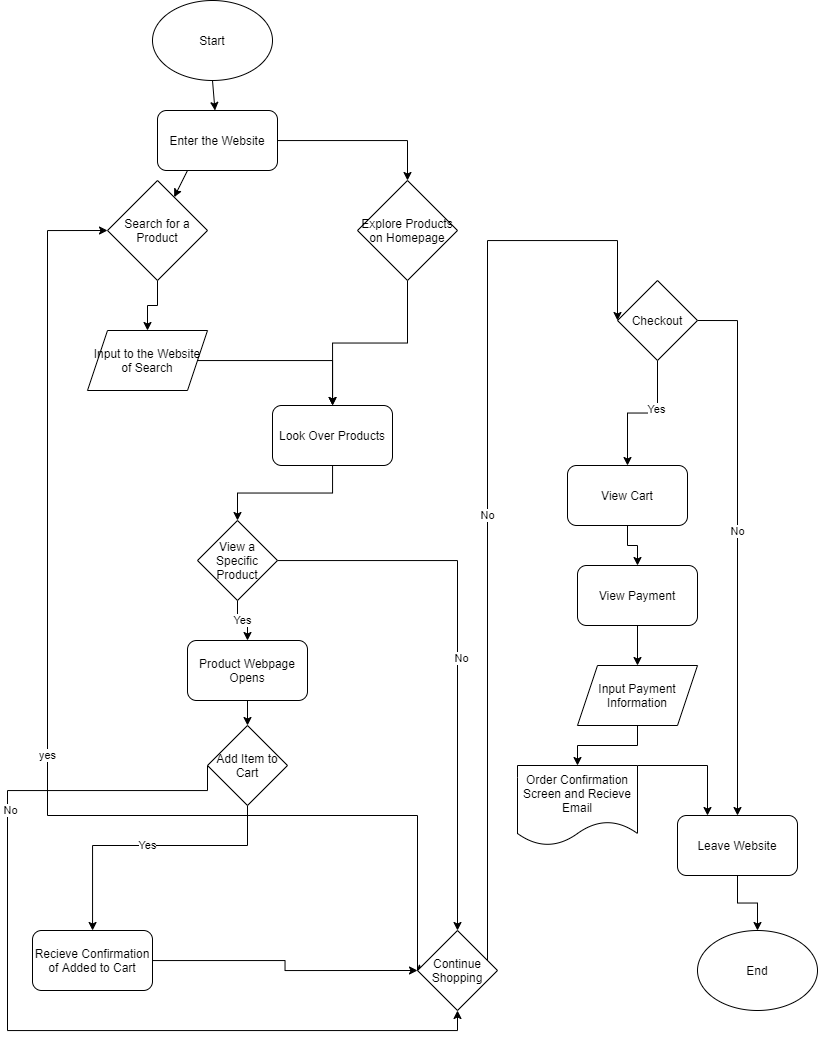

The diagram above was exported from draw.io. Its source (the exported page's mxGraphModel, read from the mxfile embedded in the PNG):
<mxGraphModel dx="842" dy="618" grid="1" gridSize="10" guides="1" tooltips="1" connect="1" arrows="1" fold="1" page="1" pageScale="1" pageWidth="850" pageHeight="1100" math="0" shadow="0">
  <root>
    <mxCell id="0" />
    <mxCell id="1" parent="0" />
    <mxCell id="2" value="Start" style="ellipse;whiteSpace=wrap;html=1;" vertex="1" parent="1">
      <mxGeometry x="185" y="35" width="120" height="80" as="geometry" />
    </mxCell>
    <mxCell id="5" value="" style="endArrow=classic;html=1;exitX=0.5;exitY=1;exitDx=0;exitDy=0;" edge="1" parent="1" source="2" target="6">
      <mxGeometry width="50" height="50" relative="1" as="geometry">
        <mxPoint x="280" y="175" as="sourcePoint" />
        <mxPoint x="280" y="185" as="targetPoint" />
      </mxGeometry>
    </mxCell>
    <mxCell id="54" style="edgeStyle=orthogonalEdgeStyle;rounded=0;orthogonalLoop=1;jettySize=auto;html=1;" edge="1" parent="1" source="6" target="11">
      <mxGeometry relative="1" as="geometry" />
    </mxCell>
    <mxCell id="6" value="Enter the Website" style="rounded=1;whiteSpace=wrap;html=1;" vertex="1" parent="1">
      <mxGeometry x="190" y="145" width="120" height="60" as="geometry" />
    </mxCell>
    <mxCell id="9" value="" style="endArrow=classic;html=1;exitX=0.25;exitY=1;exitDx=0;exitDy=0;" edge="1" parent="1" source="6" target="10">
      <mxGeometry width="50" height="50" relative="1" as="geometry">
        <mxPoint x="250" y="265" as="sourcePoint" />
        <mxPoint x="250" y="275" as="targetPoint" />
      </mxGeometry>
    </mxCell>
    <mxCell id="15" value="" style="edgeStyle=orthogonalEdgeStyle;rounded=0;orthogonalLoop=1;jettySize=auto;html=1;" edge="1" parent="1" source="10" target="12">
      <mxGeometry relative="1" as="geometry" />
    </mxCell>
    <mxCell id="10" value="Search for a Product" style="rhombus;whiteSpace=wrap;html=1;" vertex="1" parent="1">
      <mxGeometry x="140" y="215" width="100" height="100" as="geometry" />
    </mxCell>
    <mxCell id="18" style="edgeStyle=orthogonalEdgeStyle;rounded=0;orthogonalLoop=1;jettySize=auto;html=1;" edge="1" parent="1" source="11" target="16">
      <mxGeometry relative="1" as="geometry" />
    </mxCell>
    <mxCell id="11" value="Explore Products on Homepage" style="rhombus;whiteSpace=wrap;html=1;" vertex="1" parent="1">
      <mxGeometry x="390" y="215" width="100" height="100" as="geometry" />
    </mxCell>
    <mxCell id="17" value="" style="edgeStyle=orthogonalEdgeStyle;rounded=0;orthogonalLoop=1;jettySize=auto;html=1;" edge="1" parent="1" source="12" target="16">
      <mxGeometry relative="1" as="geometry" />
    </mxCell>
    <mxCell id="12" value="Input to the Website of Search" style="shape=parallelogram;perimeter=parallelogramPerimeter;whiteSpace=wrap;html=1;fixedSize=1;" vertex="1" parent="1">
      <mxGeometry x="120" y="365" width="120" height="60" as="geometry" />
    </mxCell>
    <mxCell id="20" value="" style="edgeStyle=orthogonalEdgeStyle;rounded=0;orthogonalLoop=1;jettySize=auto;html=1;" edge="1" parent="1" source="16" target="19">
      <mxGeometry relative="1" as="geometry" />
    </mxCell>
    <mxCell id="16" value="Look Over Products" style="rounded=1;whiteSpace=wrap;html=1;" vertex="1" parent="1">
      <mxGeometry x="305" y="440" width="120" height="60" as="geometry" />
    </mxCell>
    <mxCell id="22" value="" style="edgeStyle=orthogonalEdgeStyle;rounded=0;orthogonalLoop=1;jettySize=auto;html=1;" edge="1" parent="1" source="19" target="21">
      <mxGeometry relative="1" as="geometry" />
    </mxCell>
    <mxCell id="25" value="No" style="edgeLabel;html=1;align=center;verticalAlign=middle;resizable=0;points=[];" vertex="1" connectable="0" parent="22">
      <mxGeometry x="0.0083" y="3" relative="1" as="geometry">
        <mxPoint as="offset" />
      </mxGeometry>
    </mxCell>
    <mxCell id="24" value="Yes" style="edgeStyle=orthogonalEdgeStyle;rounded=0;orthogonalLoop=1;jettySize=auto;html=1;" edge="1" parent="1" source="19" target="23">
      <mxGeometry relative="1" as="geometry" />
    </mxCell>
    <mxCell id="19" value="View a Specific Product" style="rhombus;whiteSpace=wrap;html=1;" vertex="1" parent="1">
      <mxGeometry x="230" y="555" width="80" height="80" as="geometry" />
    </mxCell>
    <mxCell id="35" value="yes" style="edgeStyle=orthogonalEdgeStyle;rounded=0;orthogonalLoop=1;jettySize=auto;html=1;exitX=0;exitY=0.5;exitDx=0;exitDy=0;entryX=0;entryY=0.5;entryDx=0;entryDy=0;" edge="1" parent="1" source="21" target="10">
      <mxGeometry relative="1" as="geometry">
        <mxPoint x="410" y="1025" as="sourcePoint" />
        <mxPoint x="70" y="350" as="targetPoint" />
        <Array as="points">
          <mxPoint x="450" y="850" />
          <mxPoint x="80" y="850" />
          <mxPoint x="80" y="265" />
        </Array>
      </mxGeometry>
    </mxCell>
    <mxCell id="38" value="No" style="edgeStyle=orthogonalEdgeStyle;rounded=0;orthogonalLoop=1;jettySize=auto;html=1;entryX=0;entryY=0.5;entryDx=0;entryDy=0;" edge="1" parent="1" source="21" target="37">
      <mxGeometry relative="1" as="geometry">
        <Array as="points">
          <mxPoint x="520" y="1005" />
          <mxPoint x="520" y="275" />
        </Array>
      </mxGeometry>
    </mxCell>
    <mxCell id="57" style="edgeStyle=orthogonalEdgeStyle;rounded=0;orthogonalLoop=1;jettySize=auto;html=1;exitX=0;exitY=0.5;exitDx=0;exitDy=0;" edge="1" parent="1" source="21">
      <mxGeometry relative="1" as="geometry">
        <mxPoint x="449.47058823529414" y="1005.5294117647059" as="targetPoint" />
      </mxGeometry>
    </mxCell>
    <mxCell id="21" value="Continue Shopping" style="rhombus;whiteSpace=wrap;html=1;" vertex="1" parent="1">
      <mxGeometry x="450" y="965" width="80" height="80" as="geometry" />
    </mxCell>
    <mxCell id="27" value="" style="edgeStyle=orthogonalEdgeStyle;rounded=0;orthogonalLoop=1;jettySize=auto;html=1;" edge="1" parent="1" source="23" target="26">
      <mxGeometry relative="1" as="geometry" />
    </mxCell>
    <mxCell id="23" value="Product Webpage Opens" style="rounded=1;whiteSpace=wrap;html=1;" vertex="1" parent="1">
      <mxGeometry x="220" y="675" width="120" height="60" as="geometry" />
    </mxCell>
    <mxCell id="31" value="Yes" style="edgeStyle=orthogonalEdgeStyle;rounded=0;orthogonalLoop=1;jettySize=auto;html=1;" edge="1" parent="1" source="26" target="30">
      <mxGeometry relative="1" as="geometry">
        <Array as="points">
          <mxPoint x="280" y="880" />
          <mxPoint x="125" y="880" />
        </Array>
      </mxGeometry>
    </mxCell>
    <mxCell id="32" style="edgeStyle=orthogonalEdgeStyle;rounded=0;orthogonalLoop=1;jettySize=auto;html=1;exitX=0;exitY=0.5;exitDx=0;exitDy=0;entryX=0.5;entryY=1;entryDx=0;entryDy=0;" edge="1" parent="1" source="26" target="21">
      <mxGeometry relative="1" as="geometry">
        <Array as="points">
          <mxPoint x="40" y="825" />
          <mxPoint x="40" y="1065" />
          <mxPoint x="490" y="1065" />
        </Array>
      </mxGeometry>
    </mxCell>
    <mxCell id="33" value="No" style="edgeLabel;html=1;align=center;verticalAlign=middle;resizable=0;points=[];" vertex="1" connectable="0" parent="32">
      <mxGeometry x="-0.477" y="1" relative="1" as="geometry">
        <mxPoint x="1" as="offset" />
      </mxGeometry>
    </mxCell>
    <mxCell id="34" style="edgeStyle=orthogonalEdgeStyle;rounded=0;orthogonalLoop=1;jettySize=auto;html=1;entryX=0;entryY=0.5;entryDx=0;entryDy=0;" edge="1" parent="1" source="30" target="21">
      <mxGeometry relative="1" as="geometry" />
    </mxCell>
    <mxCell id="30" value="Recieve Confirmation of Added to Cart" style="rounded=1;whiteSpace=wrap;html=1;" vertex="1" parent="1">
      <mxGeometry x="65" y="965" width="120" height="60" as="geometry" />
    </mxCell>
    <mxCell id="41" style="edgeStyle=orthogonalEdgeStyle;rounded=0;orthogonalLoop=1;jettySize=auto;html=1;exitX=1;exitY=0.5;exitDx=0;exitDy=0;entryX=0.5;entryY=0;entryDx=0;entryDy=0;" edge="1" parent="1" source="37" target="40">
      <mxGeometry relative="1" as="geometry" />
    </mxCell>
    <mxCell id="42" value="No" style="edgeLabel;html=1;align=center;verticalAlign=middle;resizable=0;points=[];" vertex="1" connectable="0" parent="41">
      <mxGeometry x="-0.0639" y="-1" relative="1" as="geometry">
        <mxPoint as="offset" />
      </mxGeometry>
    </mxCell>
    <mxCell id="46" style="edgeStyle=orthogonalEdgeStyle;rounded=0;orthogonalLoop=1;jettySize=auto;html=1;entryX=0.5;entryY=0;entryDx=0;entryDy=0;" edge="1" parent="1" source="37" target="45">
      <mxGeometry relative="1" as="geometry" />
    </mxCell>
    <mxCell id="59" value="Yes" style="edgeLabel;html=1;align=center;verticalAlign=middle;resizable=0;points=[];" vertex="1" connectable="0" parent="46">
      <mxGeometry x="-0.2918" y="-2" relative="1" as="geometry">
        <mxPoint as="offset" />
      </mxGeometry>
    </mxCell>
    <mxCell id="37" value="Checkout" style="rhombus;whiteSpace=wrap;html=1;" vertex="1" parent="1">
      <mxGeometry x="650" y="315" width="80" height="80" as="geometry" />
    </mxCell>
    <mxCell id="44" value="" style="edgeStyle=orthogonalEdgeStyle;rounded=0;orthogonalLoop=1;jettySize=auto;html=1;" edge="1" parent="1" source="40" target="43">
      <mxGeometry relative="1" as="geometry" />
    </mxCell>
    <mxCell id="40" value="Leave Website" style="rounded=1;whiteSpace=wrap;html=1;" vertex="1" parent="1">
      <mxGeometry x="710" y="850" width="120" height="60" as="geometry" />
    </mxCell>
    <mxCell id="43" value="End" style="ellipse;whiteSpace=wrap;html=1;" vertex="1" parent="1">
      <mxGeometry x="730" y="965" width="120" height="80" as="geometry" />
    </mxCell>
    <mxCell id="48" value="" style="edgeStyle=orthogonalEdgeStyle;rounded=0;orthogonalLoop=1;jettySize=auto;html=1;" edge="1" parent="1" source="45" target="47">
      <mxGeometry relative="1" as="geometry" />
    </mxCell>
    <mxCell id="45" value="View Cart" style="rounded=1;whiteSpace=wrap;html=1;" vertex="1" parent="1">
      <mxGeometry x="600" y="500" width="120" height="60" as="geometry" />
    </mxCell>
    <mxCell id="50" value="" style="edgeStyle=orthogonalEdgeStyle;rounded=0;orthogonalLoop=1;jettySize=auto;html=1;" edge="1" parent="1" source="47" target="49">
      <mxGeometry relative="1" as="geometry" />
    </mxCell>
    <mxCell id="47" value="View Payment" style="rounded=1;whiteSpace=wrap;html=1;" vertex="1" parent="1">
      <mxGeometry x="610" y="600" width="120" height="60" as="geometry" />
    </mxCell>
    <mxCell id="52" value="" style="edgeStyle=orthogonalEdgeStyle;rounded=0;orthogonalLoop=1;jettySize=auto;html=1;" edge="1" parent="1" source="49" target="51">
      <mxGeometry relative="1" as="geometry" />
    </mxCell>
    <mxCell id="49" value="Input Payment Information" style="shape=parallelogram;perimeter=parallelogramPerimeter;whiteSpace=wrap;html=1;fixedSize=1;" vertex="1" parent="1">
      <mxGeometry x="610" y="700" width="120" height="60" as="geometry" />
    </mxCell>
    <mxCell id="53" style="edgeStyle=orthogonalEdgeStyle;rounded=0;orthogonalLoop=1;jettySize=auto;html=1;entryX=0.25;entryY=0;entryDx=0;entryDy=0;" edge="1" parent="1" source="51" target="40">
      <mxGeometry relative="1" as="geometry">
        <Array as="points">
          <mxPoint x="740" y="800" />
        </Array>
      </mxGeometry>
    </mxCell>
    <mxCell id="51" value="Order Confirmation Screen and Recieve Email" style="shape=document;whiteSpace=wrap;html=1;boundedLbl=1;" vertex="1" parent="1">
      <mxGeometry x="550" y="800" width="120" height="80" as="geometry" />
    </mxCell>
    <mxCell id="26" value="Add Item to Cart" style="rhombus;whiteSpace=wrap;html=1;" vertex="1" parent="1">
      <mxGeometry x="240" y="760" width="80" height="80" as="geometry" />
    </mxCell>
  </root>
</mxGraphModel>